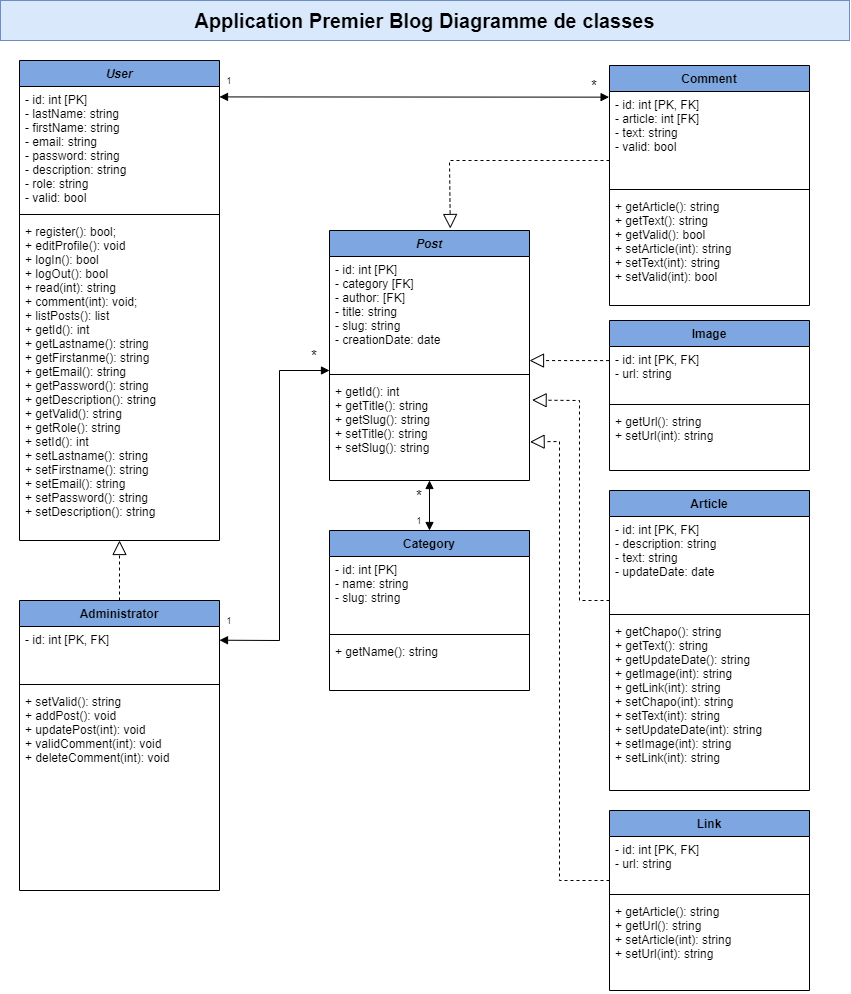

The diagram above was exported from draw.io. Its source (the exported page's mxGraphModel, read from the mxfile embedded in the PNG):
<mxGraphModel dx="2749" dy="1674" grid="1" gridSize="10" guides="1" tooltips="1" connect="1" arrows="1" fold="1" page="1" pageScale="1" pageWidth="1169" pageHeight="827" background="#ffffff" math="0" shadow="0">
  <root>
    <mxCell id="WIyWlLk6GJQsqaUBKTNV-0" />
    <mxCell id="WIyWlLk6GJQsqaUBKTNV-1" parent="WIyWlLk6GJQsqaUBKTNV-0" />
    <mxCell id="B-cW_H-7F7W4hRcBnGVq-12" value="Post" style="swimlane;fontStyle=3;align=center;verticalAlign=top;childLayout=stackLayout;horizontal=1;startSize=26;horizontalStack=0;resizeParent=1;resizeParentMax=0;resizeLast=0;collapsible=1;marginBottom=0;fillColor=#7EA6E0;" parent="WIyWlLk6GJQsqaUBKTNV-1" vertex="1">
      <mxGeometry x="-840" y="-570" width="200" height="250" as="geometry" />
    </mxCell>
    <mxCell id="B-cW_H-7F7W4hRcBnGVq-13" value="- id: int [PK]&#10;- category [FK]&#10;- author: [FK]&#10;- title: string&#10;- slug: string&#10;- creationDate: date" style="text;strokeColor=none;fillColor=none;align=left;verticalAlign=top;spacingLeft=4;spacingRight=4;overflow=hidden;rotatable=0;points=[[0,0.5],[1,0.5]];portConstraint=eastwest;fontSize=12;" parent="B-cW_H-7F7W4hRcBnGVq-12" vertex="1">
      <mxGeometry y="26" width="200" height="114" as="geometry" />
    </mxCell>
    <mxCell id="B-cW_H-7F7W4hRcBnGVq-14" value="" style="line;strokeWidth=1;fillColor=none;align=left;verticalAlign=middle;spacingTop=-1;spacingLeft=3;spacingRight=3;rotatable=0;labelPosition=right;points=[];portConstraint=eastwest;" parent="B-cW_H-7F7W4hRcBnGVq-12" vertex="1">
      <mxGeometry y="140" width="200" height="8" as="geometry" />
    </mxCell>
    <mxCell id="B-cW_H-7F7W4hRcBnGVq-15" value="+ getId(): int&#10;+ getTitle(): string&#10;+ getSlug(): string&#10;+ setTitle(): string&#10;+ setSlug(): string" style="text;strokeColor=none;fillColor=none;align=left;verticalAlign=top;spacingLeft=4;spacingRight=4;overflow=hidden;rotatable=0;points=[[0,0.5],[1,0.5]];portConstraint=eastwest;" parent="B-cW_H-7F7W4hRcBnGVq-12" vertex="1">
      <mxGeometry y="148" width="200" height="102" as="geometry" />
    </mxCell>
    <mxCell id="B-cW_H-7F7W4hRcBnGVq-92" value="*" style="text;html=1;strokeColor=none;fillColor=none;align=center;verticalAlign=middle;whiteSpace=wrap;rounded=0;fontSize=15;" parent="WIyWlLk6GJQsqaUBKTNV-1" vertex="1">
      <mxGeometry x="-860" y="-450" width="10" height="10" as="geometry" />
    </mxCell>
    <mxCell id="B-cW_H-7F7W4hRcBnGVq-94" value="&lt;font style=&quot;font-size: 9px;&quot;&gt;1&lt;/font&gt;" style="text;html=1;strokeColor=none;fillColor=none;align=center;verticalAlign=middle;whiteSpace=wrap;rounded=0;fontSize=12;" parent="WIyWlLk6GJQsqaUBKTNV-1" vertex="1">
      <mxGeometry x="-950" y="-190" width="20" height="20" as="geometry" />
    </mxCell>
    <mxCell id="B-cW_H-7F7W4hRcBnGVq-102" value="&lt;b&gt;&lt;font style=&quot;font-size: 20px;&quot;&gt;Application Premier Blog Diagramme de classes&lt;/font&gt;&lt;/b&gt;" style="text;html=1;align=center;verticalAlign=middle;whiteSpace=wrap;rounded=0;fillStyle=auto;fillColor=#dae8fc;strokeColor=#6c8ebf;" parent="WIyWlLk6GJQsqaUBKTNV-1" vertex="1">
      <mxGeometry x="-1169" y="-800" width="849" height="40" as="geometry" />
    </mxCell>
    <mxCell id="MTCPCZhycQX9ZZMTVj1y-0" value="Category" style="swimlane;fontStyle=1;align=center;verticalAlign=top;childLayout=stackLayout;horizontal=1;startSize=26;horizontalStack=0;resizeParent=1;resizeParentMax=0;resizeLast=0;collapsible=1;marginBottom=0;fillColor=#7EA6E0;" parent="WIyWlLk6GJQsqaUBKTNV-1" vertex="1">
      <mxGeometry x="-840" y="-270" width="200" height="160" as="geometry" />
    </mxCell>
    <mxCell id="MTCPCZhycQX9ZZMTVj1y-1" value="- id: int [PK]&#10;- name: string&#10;- slug: string" style="text;strokeColor=none;fillColor=none;align=left;verticalAlign=top;spacingLeft=4;spacingRight=4;overflow=hidden;rotatable=0;points=[[0,0.5],[1,0.5]];portConstraint=eastwest;fontSize=12;" parent="MTCPCZhycQX9ZZMTVj1y-0" vertex="1">
      <mxGeometry y="26" width="200" height="74" as="geometry" />
    </mxCell>
    <mxCell id="MTCPCZhycQX9ZZMTVj1y-2" value="" style="line;strokeWidth=1;fillColor=none;align=left;verticalAlign=middle;spacingTop=-1;spacingLeft=3;spacingRight=3;rotatable=0;labelPosition=right;points=[];portConstraint=eastwest;" parent="MTCPCZhycQX9ZZMTVj1y-0" vertex="1">
      <mxGeometry y="100" width="200" height="8" as="geometry" />
    </mxCell>
    <mxCell id="fe1IM4s83fSkBNiNlL4g-5" value="" style="endArrow=block;startArrow=block;endFill=1;startFill=1;html=1;rounded=0;exitX=1;exitY=0.254;exitDx=0;exitDy=0;exitPerimeter=0;" edge="1" parent="MTCPCZhycQX9ZZMTVj1y-0" source="MTCPCZhycQX9ZZMTVj1y-21">
      <mxGeometry width="160" relative="1" as="geometry">
        <mxPoint x="-110" y="107.9960000000001" as="sourcePoint" />
        <mxPoint y="-160" as="targetPoint" />
        <Array as="points">
          <mxPoint x="-50" y="110" />
          <mxPoint x="-50" y="-160" />
        </Array>
      </mxGeometry>
    </mxCell>
    <mxCell id="MTCPCZhycQX9ZZMTVj1y-3" value="+ getName(): string&#10;" style="text;strokeColor=none;fillColor=none;align=left;verticalAlign=top;spacingLeft=4;spacingRight=4;overflow=hidden;rotatable=0;points=[[0,0.5],[1,0.5]];portConstraint=eastwest;" parent="MTCPCZhycQX9ZZMTVj1y-0" vertex="1">
      <mxGeometry y="108" width="200" height="52" as="geometry" />
    </mxCell>
    <mxCell id="MTCPCZhycQX9ZZMTVj1y-4" value="Article" style="swimlane;fontStyle=1;align=center;verticalAlign=top;childLayout=stackLayout;horizontal=1;startSize=26;horizontalStack=0;resizeParent=1;resizeParentMax=0;resizeLast=0;collapsible=1;marginBottom=0;fillColor=#7EA6E0;" parent="WIyWlLk6GJQsqaUBKTNV-1" vertex="1">
      <mxGeometry x="-560" y="-310" width="200" height="300" as="geometry" />
    </mxCell>
    <mxCell id="MTCPCZhycQX9ZZMTVj1y-5" value="- id: int [PK, FK]&#10;- description: string&#10;- text: string&#10;- updateDate: date" style="text;strokeColor=none;fillColor=none;align=left;verticalAlign=top;spacingLeft=4;spacingRight=4;overflow=hidden;rotatable=0;points=[[0,0.5],[1,0.5]];portConstraint=eastwest;fontSize=12;" parent="MTCPCZhycQX9ZZMTVj1y-4" vertex="1">
      <mxGeometry y="26" width="200" height="94" as="geometry" />
    </mxCell>
    <mxCell id="MTCPCZhycQX9ZZMTVj1y-6" value="" style="line;strokeWidth=1;fillColor=none;align=left;verticalAlign=middle;spacingTop=-1;spacingLeft=3;spacingRight=3;rotatable=0;labelPosition=right;points=[];portConstraint=eastwest;" parent="MTCPCZhycQX9ZZMTVj1y-4" vertex="1">
      <mxGeometry y="120" width="200" height="8" as="geometry" />
    </mxCell>
    <mxCell id="MTCPCZhycQX9ZZMTVj1y-7" value="+ getChapo(): string&#10;+ getText(): string&#10;+ getUpdateDate(): string&#10;+ getImage(int): string&#10;+ getLink(int): string&#10;+ setChapo(int): string&#10;+ setText(int): string&#10;+ setUpdateDate(int): string&#10;+ setImage(int): string&#10;+ setLink(int): string&#10;" style="text;strokeColor=none;fillColor=none;align=left;verticalAlign=top;spacingLeft=4;spacingRight=4;overflow=hidden;rotatable=0;points=[[0,0.5],[1,0.5]];portConstraint=eastwest;" parent="MTCPCZhycQX9ZZMTVj1y-4" vertex="1">
      <mxGeometry y="128" width="200" height="172" as="geometry" />
    </mxCell>
    <mxCell id="MTCPCZhycQX9ZZMTVj1y-8" value="Image" style="swimlane;fontStyle=1;align=center;verticalAlign=top;childLayout=stackLayout;horizontal=1;startSize=26;horizontalStack=0;resizeParent=1;resizeParentMax=0;resizeLast=0;collapsible=1;marginBottom=0;fillColor=#7EA6E0;" parent="WIyWlLk6GJQsqaUBKTNV-1" vertex="1">
      <mxGeometry x="-560" y="-480" width="200" height="150" as="geometry" />
    </mxCell>
    <mxCell id="MTCPCZhycQX9ZZMTVj1y-9" value="- id: int [PK, FK]&#10;- url: string" style="text;strokeColor=none;fillColor=none;align=left;verticalAlign=top;spacingLeft=4;spacingRight=4;overflow=hidden;rotatable=0;points=[[0,0.5],[1,0.5]];portConstraint=eastwest;fontSize=12;" parent="MTCPCZhycQX9ZZMTVj1y-8" vertex="1">
      <mxGeometry y="26" width="200" height="54" as="geometry" />
    </mxCell>
    <mxCell id="MTCPCZhycQX9ZZMTVj1y-10" value="" style="line;strokeWidth=1;fillColor=none;align=left;verticalAlign=middle;spacingTop=-1;spacingLeft=3;spacingRight=3;rotatable=0;labelPosition=right;points=[];portConstraint=eastwest;" parent="MTCPCZhycQX9ZZMTVj1y-8" vertex="1">
      <mxGeometry y="80" width="200" height="8" as="geometry" />
    </mxCell>
    <mxCell id="MTCPCZhycQX9ZZMTVj1y-11" value="+ getUrl(): string&#10;+ setUrl(int): string&#10;" style="text;strokeColor=none;fillColor=none;align=left;verticalAlign=top;spacingLeft=4;spacingRight=4;overflow=hidden;rotatable=0;points=[[0,0.5],[1,0.5]];portConstraint=eastwest;" parent="MTCPCZhycQX9ZZMTVj1y-8" vertex="1">
      <mxGeometry y="88" width="200" height="62" as="geometry" />
    </mxCell>
    <mxCell id="MTCPCZhycQX9ZZMTVj1y-12" value="Link" style="swimlane;fontStyle=1;align=center;verticalAlign=top;childLayout=stackLayout;horizontal=1;startSize=26;horizontalStack=0;resizeParent=1;resizeParentMax=0;resizeLast=0;collapsible=1;marginBottom=0;fillColor=#7EA6E0;" parent="WIyWlLk6GJQsqaUBKTNV-1" vertex="1">
      <mxGeometry x="-560" y="10" width="200" height="180" as="geometry" />
    </mxCell>
    <mxCell id="MTCPCZhycQX9ZZMTVj1y-13" value="- id: int [PK, FK]&#10;- url: string" style="text;strokeColor=none;fillColor=none;align=left;verticalAlign=top;spacingLeft=4;spacingRight=4;overflow=hidden;rotatable=0;points=[[0,0.5],[1,0.5]];portConstraint=eastwest;fontSize=12;" parent="MTCPCZhycQX9ZZMTVj1y-12" vertex="1">
      <mxGeometry y="26" width="200" height="54" as="geometry" />
    </mxCell>
    <mxCell id="MTCPCZhycQX9ZZMTVj1y-14" value="" style="line;strokeWidth=1;fillColor=none;align=left;verticalAlign=middle;spacingTop=-1;spacingLeft=3;spacingRight=3;rotatable=0;labelPosition=right;points=[];portConstraint=eastwest;" parent="MTCPCZhycQX9ZZMTVj1y-12" vertex="1">
      <mxGeometry y="80" width="200" height="8" as="geometry" />
    </mxCell>
    <mxCell id="MTCPCZhycQX9ZZMTVj1y-15" value="+ getArticle(): string&#10;+ getUrl(): string&#10;+ setArticle(int): string&#10;+ setUrl(int): string&#10;" style="text;strokeColor=none;fillColor=none;align=left;verticalAlign=top;spacingLeft=4;spacingRight=4;overflow=hidden;rotatable=0;points=[[0,0.5],[1,0.5]];portConstraint=eastwest;" parent="MTCPCZhycQX9ZZMTVj1y-12" vertex="1">
      <mxGeometry y="88" width="200" height="92" as="geometry" />
    </mxCell>
    <mxCell id="MTCPCZhycQX9ZZMTVj1y-16" value="Comment" style="swimlane;fontStyle=1;align=center;verticalAlign=top;childLayout=stackLayout;horizontal=1;startSize=26;horizontalStack=0;resizeParent=1;resizeParentMax=0;resizeLast=0;collapsible=1;marginBottom=0;fillColor=#7EA6E0;" parent="WIyWlLk6GJQsqaUBKTNV-1" vertex="1">
      <mxGeometry x="-560" y="-735" width="200" height="240" as="geometry" />
    </mxCell>
    <mxCell id="MTCPCZhycQX9ZZMTVj1y-17" value="- id: int [PK, FK]&#10;- article: int [FK]&#10;- text: string&#10;- valid: bool" style="text;strokeColor=none;fillColor=none;align=left;verticalAlign=top;spacingLeft=4;spacingRight=4;overflow=hidden;rotatable=0;points=[[0,0.5],[1,0.5]];portConstraint=eastwest;fontSize=12;" parent="MTCPCZhycQX9ZZMTVj1y-16" vertex="1">
      <mxGeometry y="26" width="200" height="94" as="geometry" />
    </mxCell>
    <mxCell id="MTCPCZhycQX9ZZMTVj1y-18" value="" style="line;strokeWidth=1;fillColor=none;align=left;verticalAlign=middle;spacingTop=-1;spacingLeft=3;spacingRight=3;rotatable=0;labelPosition=right;points=[];portConstraint=eastwest;" parent="MTCPCZhycQX9ZZMTVj1y-16" vertex="1">
      <mxGeometry y="120" width="200" height="8" as="geometry" />
    </mxCell>
    <mxCell id="MTCPCZhycQX9ZZMTVj1y-19" value="+ getArticle(): string&#10;+ getText(): string&#10;+ getValid(): bool&#10;+ setArticle(int): string&#10;+ setText(int): string&#10;+ setValid(int): bool&#10;" style="text;strokeColor=none;fillColor=none;align=left;verticalAlign=top;spacingLeft=4;spacingRight=4;overflow=hidden;rotatable=0;points=[[0,0.5],[1,0.5]];portConstraint=eastwest;" parent="MTCPCZhycQX9ZZMTVj1y-16" vertex="1">
      <mxGeometry y="128" width="200" height="112" as="geometry" />
    </mxCell>
    <mxCell id="MTCPCZhycQX9ZZMTVj1y-20" value="Administrator" style="swimlane;fontStyle=1;align=center;verticalAlign=top;childLayout=stackLayout;horizontal=1;startSize=26;horizontalStack=0;resizeParent=1;resizeParentMax=0;resizeLast=0;collapsible=1;marginBottom=0;fillColor=#7EA6E0;" parent="WIyWlLk6GJQsqaUBKTNV-1" vertex="1">
      <mxGeometry x="-1150" y="-200" width="200" height="290" as="geometry" />
    </mxCell>
    <mxCell id="MTCPCZhycQX9ZZMTVj1y-21" value="- id: int [PK, FK]" style="text;strokeColor=none;fillColor=none;align=left;verticalAlign=top;spacingLeft=4;spacingRight=4;overflow=hidden;rotatable=0;points=[[0,0.5],[1,0.5]];portConstraint=eastwest;fontSize=12;" parent="MTCPCZhycQX9ZZMTVj1y-20" vertex="1">
      <mxGeometry y="26" width="200" height="54" as="geometry" />
    </mxCell>
    <mxCell id="MTCPCZhycQX9ZZMTVj1y-22" value="" style="line;strokeWidth=1;fillColor=none;align=left;verticalAlign=middle;spacingTop=-1;spacingLeft=3;spacingRight=3;rotatable=0;labelPosition=right;points=[];portConstraint=eastwest;" parent="MTCPCZhycQX9ZZMTVj1y-20" vertex="1">
      <mxGeometry y="80" width="200" height="8" as="geometry" />
    </mxCell>
    <mxCell id="MTCPCZhycQX9ZZMTVj1y-23" value="+ setValid(): string&#10;+ addPost(): void&#10;+ updatePost(int): void&#10;+ validComment(int): void&#10;+ deleteComment(int): void" style="text;strokeColor=none;fillColor=none;align=left;verticalAlign=top;spacingLeft=4;spacingRight=4;overflow=hidden;rotatable=0;points=[[0,0.5],[1,0.5]];portConstraint=eastwest;" parent="MTCPCZhycQX9ZZMTVj1y-20" vertex="1">
      <mxGeometry y="88" width="200" height="202" as="geometry" />
    </mxCell>
    <mxCell id="iR_KLaq83nRgRH_l_tb1-4" value="User" style="swimlane;fontStyle=3;align=center;verticalAlign=top;childLayout=stackLayout;horizontal=1;startSize=26;horizontalStack=0;resizeParent=1;resizeParentMax=0;resizeLast=0;collapsible=1;marginBottom=0;fillColor=#7EA6E0;" parent="WIyWlLk6GJQsqaUBKTNV-1" vertex="1">
      <mxGeometry x="-1150" y="-740" width="200" height="480" as="geometry" />
    </mxCell>
    <mxCell id="iR_KLaq83nRgRH_l_tb1-5" value="- id: int [PK]&#10;- lastName: string&#10;- firstName: string&#10;- email: string&#10;- password: string&#10;- description: string&#10;- role: string&#10;- valid: bool" style="text;strokeColor=none;fillColor=none;align=left;verticalAlign=top;spacingLeft=4;spacingRight=4;overflow=hidden;rotatable=0;points=[[0,0.5],[1,0.5]];portConstraint=eastwest;fontSize=12;" parent="iR_KLaq83nRgRH_l_tb1-4" vertex="1">
      <mxGeometry y="26" width="200" height="124" as="geometry" />
    </mxCell>
    <mxCell id="iR_KLaq83nRgRH_l_tb1-6" value="" style="line;strokeWidth=1;fillColor=none;align=left;verticalAlign=middle;spacingTop=-1;spacingLeft=3;spacingRight=3;rotatable=0;labelPosition=right;points=[];portConstraint=eastwest;" parent="iR_KLaq83nRgRH_l_tb1-4" vertex="1">
      <mxGeometry y="150" width="200" height="8" as="geometry" />
    </mxCell>
    <mxCell id="iR_KLaq83nRgRH_l_tb1-7" value="+ register(): bool;&#10;+ editProfile(): void&#10;+ logIn(): bool&#10;+ logOut(): bool&#10;+ read(int): string&#10;+ comment(int): void;&#10;+ listPosts(): list&#10;+ getId(): int&#10;+ getLastname(): string&#10;+ getFirstanme(): string&#10;+ getEmail(): string&#10;+ getPassword(): string&#10;+ getDescription(): string&#10;+ getValid(): string&#10;+ getRole(): string&#10;+ setId(): int&#10;+ setLastname(): string&#10;+ setFirstname(): string&#10;+ setEmail(): string&#10;+ setPassword(): string&#10;+ setDescription(): string&#10;" style="text;strokeColor=none;fillColor=none;align=left;verticalAlign=top;spacingLeft=4;spacingRight=4;overflow=hidden;rotatable=0;points=[[0,0.5],[1,0.5]];portConstraint=eastwest;" parent="iR_KLaq83nRgRH_l_tb1-4" vertex="1">
      <mxGeometry y="158" width="200" height="322" as="geometry" />
    </mxCell>
    <mxCell id="iR_KLaq83nRgRH_l_tb1-9" value="" style="endArrow=block;dashed=1;endFill=0;endSize=12;html=1;rounded=0;exitX=0.5;exitY=0;exitDx=0;exitDy=0;" parent="WIyWlLk6GJQsqaUBKTNV-1" source="MTCPCZhycQX9ZZMTVj1y-20" edge="1">
      <mxGeometry width="160" relative="1" as="geometry">
        <mxPoint x="-510" y="-460" as="sourcePoint" />
        <mxPoint x="-1050" y="-260" as="targetPoint" />
      </mxGeometry>
    </mxCell>
    <mxCell id="iR_KLaq83nRgRH_l_tb1-16" value="" style="endArrow=block;startArrow=block;endFill=1;startFill=1;html=1;rounded=0;entryX=0.5;entryY=0;entryDx=0;entryDy=0;" parent="WIyWlLk6GJQsqaUBKTNV-1" edge="1" target="MTCPCZhycQX9ZZMTVj1y-0">
      <mxGeometry width="160" relative="1" as="geometry">
        <mxPoint x="-740" y="-320" as="sourcePoint" />
        <mxPoint x="-560" y="-340" as="targetPoint" />
      </mxGeometry>
    </mxCell>
    <mxCell id="fe1IM4s83fSkBNiNlL4g-0" value="" style="endArrow=block;dashed=1;endFill=0;endSize=12;html=1;rounded=0;exitX=0;exitY=0.734;exitDx=0;exitDy=0;entryX=0.604;entryY=-0.008;entryDx=0;entryDy=0;entryPerimeter=0;exitPerimeter=0;" edge="1" parent="WIyWlLk6GJQsqaUBKTNV-1" source="MTCPCZhycQX9ZZMTVj1y-17" target="B-cW_H-7F7W4hRcBnGVq-12">
      <mxGeometry width="160" relative="1" as="geometry">
        <mxPoint x="-1040" y="-190" as="sourcePoint" />
        <mxPoint x="-1040" y="-250" as="targetPoint" />
        <Array as="points">
          <mxPoint x="-720" y="-640" />
        </Array>
      </mxGeometry>
    </mxCell>
    <mxCell id="fe1IM4s83fSkBNiNlL4g-1" value="" style="endArrow=block;dashed=1;endFill=0;endSize=12;html=1;rounded=0;entryX=1.003;entryY=0.621;entryDx=0;entryDy=0;entryPerimeter=0;" edge="1" parent="WIyWlLk6GJQsqaUBKTNV-1" target="B-cW_H-7F7W4hRcBnGVq-15">
      <mxGeometry width="160" relative="1" as="geometry">
        <mxPoint x="-560" y="80" as="sourcePoint" />
        <mxPoint x="-1040" y="-250" as="targetPoint" />
        <Array as="points">
          <mxPoint x="-610" y="80" />
          <mxPoint x="-610" y="-359" />
        </Array>
      </mxGeometry>
    </mxCell>
    <mxCell id="fe1IM4s83fSkBNiNlL4g-2" value="" style="endArrow=block;dashed=1;endFill=0;endSize=12;html=1;rounded=0;entryX=1.013;entryY=0.212;entryDx=0;entryDy=0;entryPerimeter=0;" edge="1" parent="WIyWlLk6GJQsqaUBKTNV-1" target="B-cW_H-7F7W4hRcBnGVq-15">
      <mxGeometry width="160" relative="1" as="geometry">
        <mxPoint x="-560" y="-200" as="sourcePoint" />
        <mxPoint x="-1040" y="-250" as="targetPoint" />
        <Array as="points">
          <mxPoint x="-590" y="-200" />
          <mxPoint x="-590" y="-400" />
        </Array>
      </mxGeometry>
    </mxCell>
    <mxCell id="fe1IM4s83fSkBNiNlL4g-3" value="" style="endArrow=block;dashed=1;endFill=0;endSize=12;html=1;rounded=0;exitX=-0.002;exitY=0.261;exitDx=0;exitDy=0;entryX=1.005;entryY=0.587;entryDx=0;entryDy=0;entryPerimeter=0;exitPerimeter=0;" edge="1" parent="WIyWlLk6GJQsqaUBKTNV-1" source="MTCPCZhycQX9ZZMTVj1y-9">
      <mxGeometry width="160" relative="1" as="geometry">
        <mxPoint x="-563.3999999999999" y="-440.00200000000007" as="sourcePoint" />
        <mxPoint x="-640" y="-439.9419999999999" as="targetPoint" />
      </mxGeometry>
    </mxCell>
    <mxCell id="fe1IM4s83fSkBNiNlL4g-4" value="" style="endArrow=block;startArrow=block;endFill=1;startFill=1;html=1;rounded=0;entryX=-0.002;entryY=0.06;entryDx=0;entryDy=0;exitX=1;exitY=0.084;exitDx=0;exitDy=0;exitPerimeter=0;entryPerimeter=0;" edge="1" parent="WIyWlLk6GJQsqaUBKTNV-1" source="iR_KLaq83nRgRH_l_tb1-5" target="MTCPCZhycQX9ZZMTVj1y-17">
      <mxGeometry width="160" relative="1" as="geometry">
        <mxPoint x="-730" y="-310" as="sourcePoint" />
        <mxPoint x="-730" y="-260" as="targetPoint" />
      </mxGeometry>
    </mxCell>
    <mxCell id="fe1IM4s83fSkBNiNlL4g-7" value="&lt;font style=&quot;font-size: 9px;&quot;&gt;1&lt;/font&gt;" style="text;html=1;strokeColor=none;fillColor=none;align=center;verticalAlign=middle;whiteSpace=wrap;rounded=0;fontSize=12;" vertex="1" parent="WIyWlLk6GJQsqaUBKTNV-1">
      <mxGeometry x="-950" y="-730" width="20" height="20" as="geometry" />
    </mxCell>
    <mxCell id="fe1IM4s83fSkBNiNlL4g-8" value="*" style="text;html=1;strokeColor=none;fillColor=none;align=center;verticalAlign=middle;whiteSpace=wrap;rounded=0;fontSize=15;" vertex="1" parent="WIyWlLk6GJQsqaUBKTNV-1">
      <mxGeometry x="-580" y="-720" width="10" height="10" as="geometry" />
    </mxCell>
    <mxCell id="fe1IM4s83fSkBNiNlL4g-9" value="&lt;font style=&quot;font-size: 9px;&quot;&gt;1&lt;/font&gt;" style="text;html=1;strokeColor=none;fillColor=none;align=center;verticalAlign=middle;whiteSpace=wrap;rounded=0;fontSize=12;" vertex="1" parent="WIyWlLk6GJQsqaUBKTNV-1">
      <mxGeometry x="-760" y="-290" width="20" height="20" as="geometry" />
    </mxCell>
    <mxCell id="fe1IM4s83fSkBNiNlL4g-10" value="*" style="text;html=1;strokeColor=none;fillColor=none;align=center;verticalAlign=middle;whiteSpace=wrap;rounded=0;fontSize=15;" vertex="1" parent="WIyWlLk6GJQsqaUBKTNV-1">
      <mxGeometry x="-755" y="-310" width="10" height="10" as="geometry" />
    </mxCell>
  </root>
</mxGraphModel>